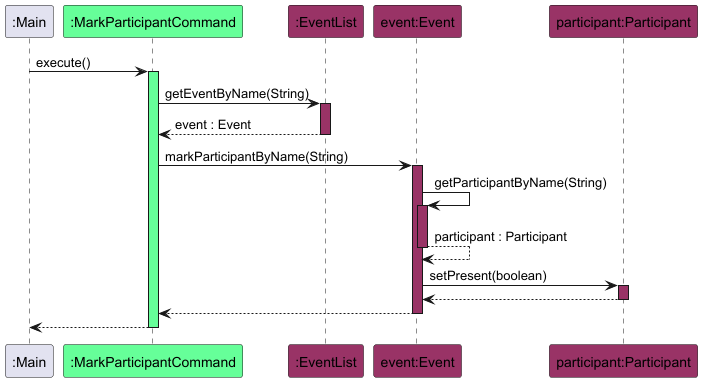

The diagram above was rendered by PlantUML. Its source (embedded in the PNG):
@startuml
!include style.puml

participant ":Main" as main
participant ":MarkParticipantCommand" as markCommand COMMAND_COLOUR
participant ":EventList" as eventList EVENT_COLOUR
participant "event:Event" as event EVENT_COLOUR
participant "participant:Participant" as participant EVENT_COLOUR

main -> markCommand : execute()
activate markCommand COMMAND_COLOUR

markCommand -> eventList : getEventByName(String)
activate eventList EVENT_COLOUR

eventList --> markCommand : event : Event
deactivate eventList EVENT_COLOUR

markCommand -> event : markParticipantByName(String)
activate event EVENT_COLOUR

event -> event : getParticipantByName(String)
activate event EVENT_COLOUR

return participant : Participant

event -> participant : setPresent(boolean)
activate participant EVENT_COLOUR

return

return

markCommand --> main
deactivate markCommand
@enduml